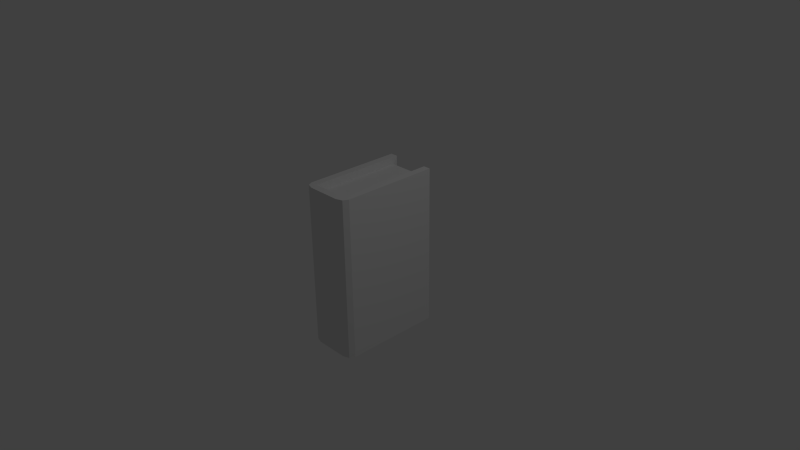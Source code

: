 # Source: Book.blend  (saved by Blender 2.72.0; exported with 4.5.12 LTS)
import bpy
from mathutils import Matrix  # noqa: F401  (used for matrix-valued properties, if any)

bpy.ops.wm.read_factory_settings(use_empty=True)
scene = bpy.context.scene
scene.name = 'Scene'

# ---- collections
col_collection_1 = bpy.data.collections.new('Collection 1'); scene.collection.children.link(col_collection_1)

# ---- world
world_world = bpy.data.worlds.new('World'); scene.world = world_world
world_world.color = (0.05088, 0.05088, 0.05088)
world_world.use_sun_shadow = False
world_world.sun_shadow_jitter_overblur = 0.0
world_world.cycles.sampling_method = 'MANUAL'
world_world.cycles.sample_map_resolution = 256

# ---- cameras
cam_camera = bpy.data.cameras.new('Camera')
cam_camera.clip_end = 100.0
cam_camera.lens = 35.0
cam_camera.sensor_width = 32.0
cam_camera.sensor_height = 18.0
cam_camera.ortho_scale = 7.314
cam_camera.dof.focus_distance = 0.0
cam_camera.dof.aperture_fstop = 128.0

# ---- lights
light_lamp = bpy.data.lights.new('Lamp', 'POINT')
light_lamp.transmission_factor = 0.0
light_lamp.cutoff_distance = 30.0
light_lamp.energy = 100.0
light_lamp.shadow_buffer_clip_start = 1.001
light_lamp.shadow_soft_size = 0.1
light_lamp.shadow_maximum_resolution = 0.006
light_lamp.use_absolute_resolution = True
light_lamp.cycles.use_multiple_importance_sampling = False

# ---- meshes
me_cube_001 = bpy.data.meshes.new('Cube.001')
me_cube_001.from_pydata([(-1.0, -1.0, -1.0), (-1.0, 1.0, -1.0), (1.0, 1.0, -1.0), (1.0, -1.0, -1.0), (-1.0, -1.0, 1.0), (-1.0, 1.0, 1.0), (1.0, 1.0, 1.0), (1.0, -1.0, 1.0), (1.0, 1.1, -1.1), (1.0, -1.1, -1.1), (1.0, 1.1, 1.1), (1.0, -1.1, 1.1), (1.4, 1.1, -1.1), (1.4, -1.1, -1.1), (1.4, 1.1, 1.1), (1.4, -1.1, 1.1), (-1.0, -1.1, -1.1), (-1.0, 1.1, -1.1), (-1.0, -1.1, 1.1), (-1.0, 1.1, 1.1), (-1.4, -1.1, -1.1), (-1.4, 1.1, -1.1), (-1.4, -1.1, 1.1), (-1.4, 1.1, 1.1), (1.4, -1.1, -1.1), (0.9, -1.267, -1.1), (1.254, -1.218, -1.1), (0.9, -1.267, 1.1), (1.4, -1.1, 1.1), (1.254, -1.218, 1.1), (-0.9, -1.267, -1.1), (-1.4, -1.1, -1.1), (-1.254, -1.218, -1.1), (-1.4, -1.1, 1.1), (-0.9, -1.267, 1.1), (-1.254, -1.218, 1.1)], [], [(1, 0, 16, 17), (5, 6, 2, 1), (3, 2, 8, 9), (7, 4, 0, 3), (0, 1, 2, 3), (7, 6, 5, 4), (9, 8, 12, 13), (7, 3, 9, 11), (6, 7, 11, 10), (2, 6, 10, 8), (14, 15, 13, 12), (11, 9, 13, 15), (10, 11, 15, 14), (8, 10, 14, 12), (17, 16, 20, 21), (5, 1, 17, 19), (4, 5, 19, 18), (0, 4, 18, 16), (22, 23, 21, 20), (19, 17, 21, 23), (18, 19, 23, 22), (16, 18, 22, 20), (11, 18, 16, 9), (15, 28, 24, 13), (34, 30, 25, 27), (13, 24, 26, 25, 30, 32, 31, 20), (11, 7, 4, 18), (27, 25, 26, 29), (29, 26, 24, 28), (22, 33, 35, 34, 27, 29, 28, 15), (30, 34, 35, 32), (32, 35, 33, 31), (20, 31, 33, 22)])
me_cube_001.use_remesh_preserve_volume = False
me_cube_001.use_remesh_preserve_attributes = False
me_cube_001.use_mirror_vertex_groups = False
me_cube_001.update()

# ---- objects
ob_lamp = bpy.data.objects.new('Lamp', light_lamp)
ob_camera = bpy.data.objects.new('Camera', cam_camera)
ob_book = bpy.data.objects.new('Book', me_cube_001)

# ---- transforms, parenting, visibility, modifiers, constraints
ob_lamp.location = (4.076, 1.005, 5.904)
ob_lamp.rotation_euler = (0.6503, 0.05522, 1.866)
ob_lamp.lock_rotations_4d = False
ob_lamp.empty_display_type = 'ARROWS'
ob_lamp.color = (0.0, 0.0, 0.0, 0.0)
ob_lamp.lineart.crease_threshold = 0.0
ob_camera.location = (7.481, -6.508, 5.344)
ob_camera.rotation_euler = (1.109, 0.01082, 0.8149)
ob_camera.lock_rotations_4d = False
ob_camera.empty_display_type = 'ARROWS'
ob_camera.color = (0.0, 0.0, 0.0, 0.0)
ob_camera.display_type = 'WIRE'
ob_camera.lineart.crease_threshold = 0.0
ob_book.location = (0.0, 0.0, 0.0)
ob_book.scale = (0.25, 0.6, 1.0)
ob_book.lineart.crease_threshold = 0.0

# ---- collection membership
col_collection_1.objects.link(ob_lamp)
col_collection_1.objects.link(ob_camera)
col_collection_1.objects.link(ob_book)

# ---- scene / render settings (as saved in the file)
scene.camera = ob_camera
scene.frame_start = 1; scene.frame_end = 250; scene.frame_set(1)
scene.render.engine = 'BLENDER_EEVEE_NEXT'
scene.render.resolution_percentage = 50
scene.render.dither_intensity = 0.0
scene.cycles.use_denoising = False
scene.cycles.samples = 10
scene.cycles.sampling_pattern = 'TABULATED_SOBOL'
scene.cycles.light_sampling_threshold = 0.0
scene.cycles.use_adaptive_sampling = False
scene.cycles.use_light_tree = False
scene.cycles.blur_glossy = 0.0
scene.cycles.pixel_filter_type = 'GAUSSIAN'
scene.cycles.sample_clamp_indirect = 0.0
scene.view_settings.view_transform = 'Standard'
bpy.context.view_layer.update()

